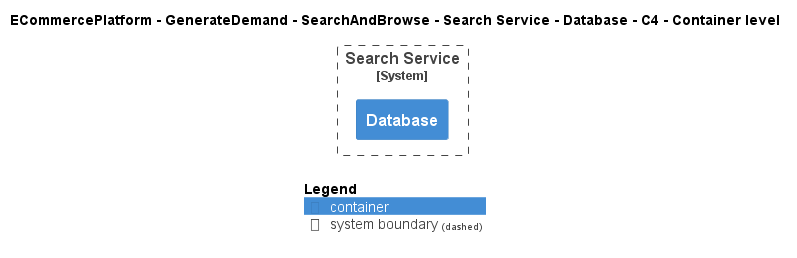

The diagram above was rendered by PlantUML. Its source (embedded in the PNG):
@startuml
!include ..\..\..\..\..\..\..\.c4s\C4_Container.puml

AddElementTag("c4interflow:lifecycle:new", $bgColor=green, $fontColor=#ffffff, $borderColor=green, $shadowing="False")
AddElementTag("c4interflow:lifecycle:changed", $bgColor=orange, $fontColor=#ffffff, $borderColor=orange, $shadowing="False")
AddElementTag("c4interflow:lifecycle:removed", $bgColor=red, $fontColor=#ffffff, $borderColor=red, $shadowing="False")

AddRelTag("c4interflow:lifecycle:new", $textColor=green, $lineColor=green)
AddRelTag("c4interflow:lifecycle:changed", $textColor=orange, $lineColor=orange)
AddRelTag("c4interflow:lifecycle:removed", $textColor=red, $lineColor=red)

SHOW_PERSON_PORTRAIT()
LAYOUT_TOP_DOWN()

skinparam linetype polyline

title ECommercePlatform - GenerateDemand - SearchAndBrowse - Search Service - Database - C4 - Container level


System_Boundary(ECommercePlatform.GenerateDemand.SearchAndBrowse.SoftwareSystems.SearchService, "Search Service") {
    Container(ECommercePlatform.GenerateDemand.SearchAndBrowse.SoftwareSystems.SearchService.Containers.Database, "Database", "", "")
}



SHOW_LEGEND()
@enduml